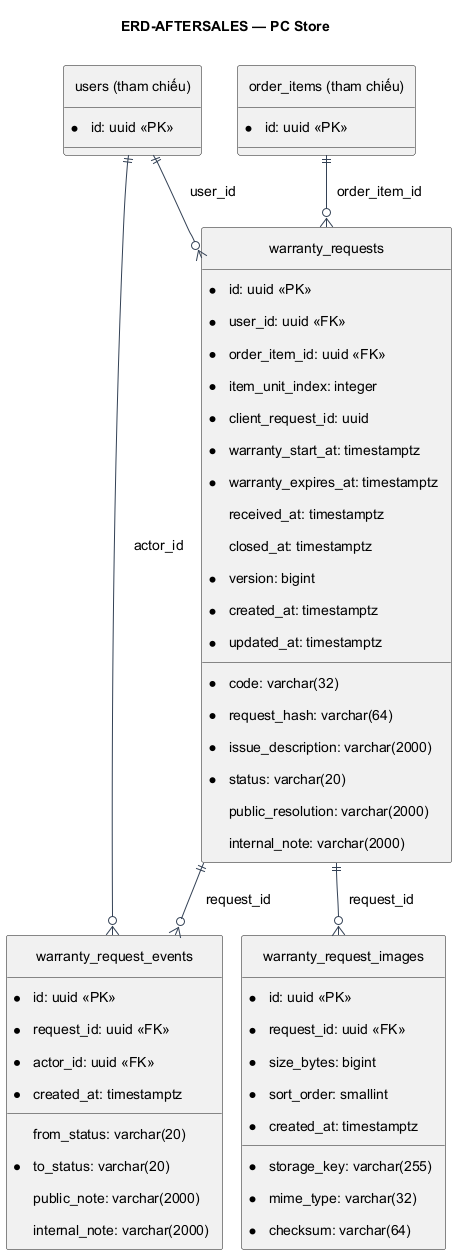

The diagram above was rendered by PlantUML. Its source (embedded in the PNG):
@startuml
!pragma layout smetana
skinparam defaultFontName Arial
skinparam defaultFontSize 14
skinparam shadowing false
skinparam backgroundColor #FFFFFF
skinparam ArrowColor #334155
skinparam activityBackgroundColor #EFF6FF
skinparam activityBorderColor #2563EB
skinparam activityDiamondBackgroundColor #FFF7ED
skinparam activityDiamondBorderColor #C2410C
skinparam usecaseBackgroundColor #EFF6FF
skinparam usecaseBorderColor #2563EB
skinparam padding 8
title ERD-AFTERSALES — PC Store
hide circle
skinparam linetype ortho
skinparam entityBackgroundColor #F8FAFC
skinparam entityBorderColor #475569
entity "warranty_requests" as warranty_requests {
* id: uuid <<PK>>
* code: varchar(32)
* user_id: uuid <<FK>>
* order_item_id: uuid <<FK>>
* item_unit_index: integer
* client_request_id: uuid
* request_hash: varchar(64)
* warranty_start_at: timestamptz
* warranty_expires_at: timestamptz
* issue_description: varchar(2000)
* status: varchar(20)
  public_resolution: varchar(2000)
  internal_note: varchar(2000)
  received_at: timestamptz
  closed_at: timestamptz
* version: bigint
* created_at: timestamptz
* updated_at: timestamptz
}
entity "warranty_request_images" as warranty_request_images {
* id: uuid <<PK>>
* request_id: uuid <<FK>>
* storage_key: varchar(255)
* mime_type: varchar(32)
* size_bytes: bigint
* checksum: varchar(64)
* sort_order: smallint
* created_at: timestamptz
}
entity "warranty_request_events" as warranty_request_events {
* id: uuid <<PK>>
* request_id: uuid <<FK>>
* actor_id: uuid <<FK>>
  from_status: varchar(20)
* to_status: varchar(20)
  public_note: varchar(2000)
  internal_note: varchar(2000)
* created_at: timestamptz
}
entity "order_items (tham chiếu)" as order_items {
* id: uuid <<PK>>
}
entity "users (tham chiếu)" as users {
* id: uuid <<PK>>
}
users ||--o{ warranty_requests : user_id
order_items ||--o{ warranty_requests : order_item_id
warranty_requests ||--o{ warranty_request_images : request_id
warranty_requests ||--o{ warranty_request_events : request_id
users ||--o{ warranty_request_events : actor_id
@enduml